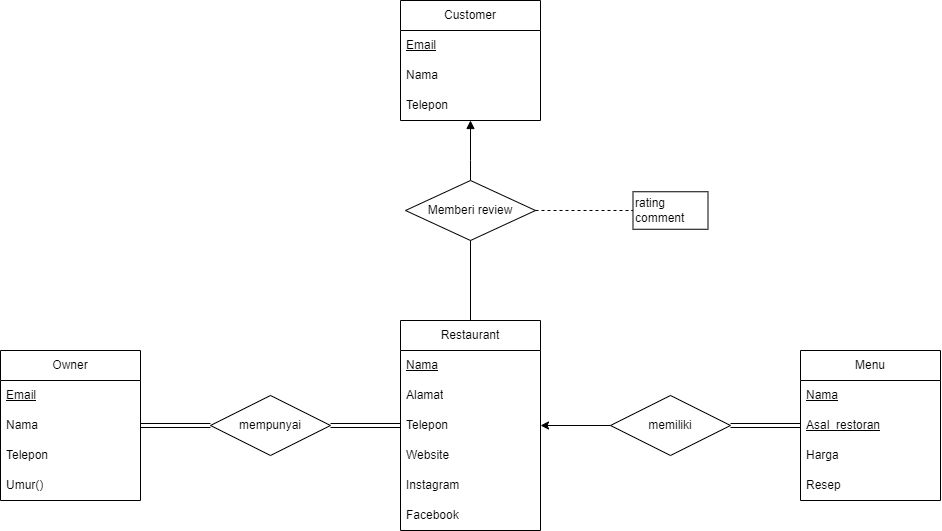

The diagram above was exported from draw.io. Its source (the exported page's mxGraphModel, read from the mxfile embedded in the PNG):
<mxGraphModel dx="4766" dy="1843" grid="1" gridSize="10" guides="1" tooltips="1" connect="1" arrows="1" fold="1" page="1" pageScale="1" pageWidth="850" pageHeight="1100" math="0" shadow="0" extFonts="Permanent Marker^https://fonts.googleapis.com/css?family=Permanent+Marker">
  <root>
    <mxCell id="0" />
    <mxCell id="1" parent="0" />
    <mxCell id="sdSYrvx5MgKbcN4CgQqC-1" value="Owner" style="swimlane;fontStyle=0;childLayout=stackLayout;horizontal=1;startSize=30;horizontalStack=0;resizeParent=1;resizeParentMax=0;resizeLast=0;collapsible=1;marginBottom=0;whiteSpace=wrap;html=1;" vertex="1" parent="1">
      <mxGeometry x="-3080" y="-610" width="140" height="150" as="geometry" />
    </mxCell>
    <mxCell id="sdSYrvx5MgKbcN4CgQqC-3" value="Email" style="text;strokeColor=none;fillColor=none;align=left;verticalAlign=middle;spacingLeft=4;spacingRight=4;overflow=hidden;points=[[0,0.5],[1,0.5]];portConstraint=eastwest;rotatable=0;whiteSpace=wrap;html=1;fontStyle=4" vertex="1" parent="sdSYrvx5MgKbcN4CgQqC-1">
      <mxGeometry y="30" width="140" height="30" as="geometry" />
    </mxCell>
    <mxCell id="sdSYrvx5MgKbcN4CgQqC-2" value="&lt;span&gt;Nama&lt;/span&gt;" style="text;strokeColor=none;fillColor=none;align=left;verticalAlign=middle;spacingLeft=4;spacingRight=4;overflow=hidden;points=[[0,0.5],[1,0.5]];portConstraint=eastwest;rotatable=0;whiteSpace=wrap;html=1;fontStyle=0" vertex="1" parent="sdSYrvx5MgKbcN4CgQqC-1">
      <mxGeometry y="60" width="140" height="30" as="geometry" />
    </mxCell>
    <mxCell id="sdSYrvx5MgKbcN4CgQqC-4" value="Telepon" style="text;strokeColor=none;fillColor=none;align=left;verticalAlign=middle;spacingLeft=4;spacingRight=4;overflow=hidden;points=[[0,0.5],[1,0.5]];portConstraint=eastwest;rotatable=0;whiteSpace=wrap;html=1;" vertex="1" parent="sdSYrvx5MgKbcN4CgQqC-1">
      <mxGeometry y="90" width="140" height="30" as="geometry" />
    </mxCell>
    <mxCell id="sdSYrvx5MgKbcN4CgQqC-5" value="Umur()" style="text;strokeColor=none;fillColor=none;align=left;verticalAlign=middle;spacingLeft=4;spacingRight=4;overflow=hidden;points=[[0,0.5],[1,0.5]];portConstraint=eastwest;rotatable=0;whiteSpace=wrap;html=1;" vertex="1" parent="sdSYrvx5MgKbcN4CgQqC-1">
      <mxGeometry y="120" width="140" height="30" as="geometry" />
    </mxCell>
    <mxCell id="sdSYrvx5MgKbcN4CgQqC-6" value="Restaurant" style="swimlane;fontStyle=0;childLayout=stackLayout;horizontal=1;startSize=30;horizontalStack=0;resizeParent=1;resizeParentMax=0;resizeLast=0;collapsible=1;marginBottom=0;whiteSpace=wrap;html=1;" vertex="1" parent="1">
      <mxGeometry x="-2680" y="-640" width="140" height="210" as="geometry" />
    </mxCell>
    <mxCell id="sdSYrvx5MgKbcN4CgQqC-7" value="&lt;u&gt;Nama&lt;/u&gt;" style="text;strokeColor=none;fillColor=none;align=left;verticalAlign=middle;spacingLeft=4;spacingRight=4;overflow=hidden;points=[[0,0.5],[1,0.5]];portConstraint=eastwest;rotatable=0;whiteSpace=wrap;html=1;" vertex="1" parent="sdSYrvx5MgKbcN4CgQqC-6">
      <mxGeometry y="30" width="140" height="30" as="geometry" />
    </mxCell>
    <mxCell id="sdSYrvx5MgKbcN4CgQqC-8" value="Alamat" style="text;strokeColor=none;fillColor=none;align=left;verticalAlign=middle;spacingLeft=4;spacingRight=4;overflow=hidden;points=[[0,0.5],[1,0.5]];portConstraint=eastwest;rotatable=0;whiteSpace=wrap;html=1;" vertex="1" parent="sdSYrvx5MgKbcN4CgQqC-6">
      <mxGeometry y="60" width="140" height="30" as="geometry" />
    </mxCell>
    <mxCell id="sdSYrvx5MgKbcN4CgQqC-9" value="Telepon" style="text;strokeColor=none;fillColor=none;align=left;verticalAlign=middle;spacingLeft=4;spacingRight=4;overflow=hidden;points=[[0,0.5],[1,0.5]];portConstraint=eastwest;rotatable=0;whiteSpace=wrap;html=1;" vertex="1" parent="sdSYrvx5MgKbcN4CgQqC-6">
      <mxGeometry y="90" width="140" height="30" as="geometry" />
    </mxCell>
    <mxCell id="sdSYrvx5MgKbcN4CgQqC-10" value="Website" style="text;strokeColor=none;fillColor=none;align=left;verticalAlign=middle;spacingLeft=4;spacingRight=4;overflow=hidden;points=[[0,0.5],[1,0.5]];portConstraint=eastwest;rotatable=0;whiteSpace=wrap;html=1;" vertex="1" parent="sdSYrvx5MgKbcN4CgQqC-6">
      <mxGeometry y="120" width="140" height="30" as="geometry" />
    </mxCell>
    <mxCell id="sdSYrvx5MgKbcN4CgQqC-12" value="Instagram" style="text;strokeColor=none;fillColor=none;align=left;verticalAlign=middle;spacingLeft=4;spacingRight=4;overflow=hidden;points=[[0,0.5],[1,0.5]];portConstraint=eastwest;rotatable=0;whiteSpace=wrap;html=1;" vertex="1" parent="sdSYrvx5MgKbcN4CgQqC-6">
      <mxGeometry y="150" width="140" height="30" as="geometry" />
    </mxCell>
    <mxCell id="sdSYrvx5MgKbcN4CgQqC-13" value="Facebook" style="text;strokeColor=none;fillColor=none;align=left;verticalAlign=middle;spacingLeft=4;spacingRight=4;overflow=hidden;points=[[0,0.5],[1,0.5]];portConstraint=eastwest;rotatable=0;whiteSpace=wrap;html=1;" vertex="1" parent="sdSYrvx5MgKbcN4CgQqC-6">
      <mxGeometry y="180" width="140" height="30" as="geometry" />
    </mxCell>
    <mxCell id="sdSYrvx5MgKbcN4CgQqC-14" value="Menu" style="swimlane;fontStyle=0;childLayout=stackLayout;horizontal=1;startSize=30;horizontalStack=0;resizeParent=1;resizeParentMax=0;resizeLast=0;collapsible=1;marginBottom=0;whiteSpace=wrap;html=1;" vertex="1" parent="1">
      <mxGeometry x="-2280" y="-610" width="140" height="150" as="geometry" />
    </mxCell>
    <mxCell id="sdSYrvx5MgKbcN4CgQqC-15" value="&lt;u&gt;Nama&lt;/u&gt;" style="text;strokeColor=none;fillColor=none;align=left;verticalAlign=middle;spacingLeft=4;spacingRight=4;overflow=hidden;points=[[0,0.5],[1,0.5]];portConstraint=eastwest;rotatable=0;whiteSpace=wrap;html=1;" vertex="1" parent="sdSYrvx5MgKbcN4CgQqC-14">
      <mxGeometry y="30" width="140" height="30" as="geometry" />
    </mxCell>
    <mxCell id="sdSYrvx5MgKbcN4CgQqC-47" value="&lt;u&gt;Asal_restoran&lt;/u&gt;" style="text;strokeColor=none;fillColor=none;align=left;verticalAlign=middle;spacingLeft=4;spacingRight=4;overflow=hidden;points=[[0,0.5],[1,0.5]];portConstraint=eastwest;rotatable=0;whiteSpace=wrap;html=1;fontStyle=0" vertex="1" parent="sdSYrvx5MgKbcN4CgQqC-14">
      <mxGeometry y="60" width="140" height="30" as="geometry" />
    </mxCell>
    <mxCell id="sdSYrvx5MgKbcN4CgQqC-16" value="Harga" style="text;strokeColor=none;fillColor=none;align=left;verticalAlign=middle;spacingLeft=4;spacingRight=4;overflow=hidden;points=[[0,0.5],[1,0.5]];portConstraint=eastwest;rotatable=0;whiteSpace=wrap;html=1;fontStyle=0" vertex="1" parent="sdSYrvx5MgKbcN4CgQqC-14">
      <mxGeometry y="90" width="140" height="30" as="geometry" />
    </mxCell>
    <mxCell id="sdSYrvx5MgKbcN4CgQqC-17" value="Resep" style="text;strokeColor=none;fillColor=none;align=left;verticalAlign=middle;spacingLeft=4;spacingRight=4;overflow=hidden;points=[[0,0.5],[1,0.5]];portConstraint=eastwest;rotatable=0;whiteSpace=wrap;html=1;" vertex="1" parent="sdSYrvx5MgKbcN4CgQqC-14">
      <mxGeometry y="120" width="140" height="30" as="geometry" />
    </mxCell>
    <mxCell id="sdSYrvx5MgKbcN4CgQqC-23" value="mempunyai" style="shape=rhombus;perimeter=rhombusPerimeter;whiteSpace=wrap;html=1;align=center;" vertex="1" parent="1">
      <mxGeometry x="-2870" y="-565" width="120" height="60" as="geometry" />
    </mxCell>
    <mxCell id="sdSYrvx5MgKbcN4CgQqC-25" value="memiliki" style="shape=rhombus;perimeter=rhombusPerimeter;whiteSpace=wrap;html=1;align=center;" vertex="1" parent="1">
      <mxGeometry x="-2470" y="-565" width="120" height="60" as="geometry" />
    </mxCell>
    <mxCell id="sdSYrvx5MgKbcN4CgQqC-27" style="rounded=0;orthogonalLoop=1;jettySize=auto;html=1;exitX=1;exitY=0.5;exitDx=0;exitDy=0;endArrow=none;endFill=0;entryX=0;entryY=0.5;entryDx=0;entryDy=0;startArrow=classic;startFill=1;" edge="1" parent="1" source="sdSYrvx5MgKbcN4CgQqC-9" target="sdSYrvx5MgKbcN4CgQqC-25">
      <mxGeometry relative="1" as="geometry">
        <mxPoint x="-2520" y="-535.8" as="sourcePoint" />
        <mxPoint x="-2420" y="-535.8" as="targetPoint" />
      </mxGeometry>
    </mxCell>
    <mxCell id="sdSYrvx5MgKbcN4CgQqC-28" value="Customer" style="swimlane;fontStyle=0;childLayout=stackLayout;horizontal=1;startSize=30;horizontalStack=0;resizeParent=1;resizeParentMax=0;resizeLast=0;collapsible=1;marginBottom=0;whiteSpace=wrap;html=1;" vertex="1" parent="1">
      <mxGeometry x="-2680" y="-960" width="140" height="120" as="geometry" />
    </mxCell>
    <mxCell id="sdSYrvx5MgKbcN4CgQqC-30" value="Email" style="text;strokeColor=none;fillColor=none;align=left;verticalAlign=middle;spacingLeft=4;spacingRight=4;overflow=hidden;points=[[0,0.5],[1,0.5]];portConstraint=eastwest;rotatable=0;whiteSpace=wrap;html=1;fontStyle=4" vertex="1" parent="sdSYrvx5MgKbcN4CgQqC-28">
      <mxGeometry y="30" width="140" height="30" as="geometry" />
    </mxCell>
    <mxCell id="sdSYrvx5MgKbcN4CgQqC-29" value="Nama" style="text;strokeColor=none;fillColor=none;align=left;verticalAlign=middle;spacingLeft=4;spacingRight=4;overflow=hidden;points=[[0,0.5],[1,0.5]];portConstraint=eastwest;rotatable=0;whiteSpace=wrap;html=1;fontStyle=0" vertex="1" parent="sdSYrvx5MgKbcN4CgQqC-28">
      <mxGeometry y="60" width="140" height="30" as="geometry" />
    </mxCell>
    <mxCell id="sdSYrvx5MgKbcN4CgQqC-31" value="Telepon" style="text;strokeColor=none;fillColor=none;align=left;verticalAlign=middle;spacingLeft=4;spacingRight=4;overflow=hidden;points=[[0,0.5],[1,0.5]];portConstraint=eastwest;rotatable=0;whiteSpace=wrap;html=1;" vertex="1" parent="sdSYrvx5MgKbcN4CgQqC-28">
      <mxGeometry y="90" width="140" height="30" as="geometry" />
    </mxCell>
    <mxCell id="sdSYrvx5MgKbcN4CgQqC-33" value="" style="edgeStyle=orthogonalEdgeStyle;rounded=0;orthogonalLoop=1;jettySize=auto;html=1;exitX=0.5;exitY=0;exitDx=0;exitDy=0;endArrow=block;endFill=1;" edge="1" parent="1" source="sdSYrvx5MgKbcN4CgQqC-32" target="sdSYrvx5MgKbcN4CgQqC-31">
      <mxGeometry relative="1" as="geometry">
        <Array as="points">
          <mxPoint x="-2610" y="-800" />
          <mxPoint x="-2610" y="-800" />
        </Array>
      </mxGeometry>
    </mxCell>
    <mxCell id="sdSYrvx5MgKbcN4CgQqC-32" value="Memberi review" style="shape=rhombus;perimeter=rhombusPerimeter;whiteSpace=wrap;html=1;align=center;" vertex="1" parent="1">
      <mxGeometry x="-2675" y="-780" width="130" height="60" as="geometry" />
    </mxCell>
    <mxCell id="sdSYrvx5MgKbcN4CgQqC-34" style="edgeStyle=orthogonalEdgeStyle;rounded=0;orthogonalLoop=1;jettySize=auto;html=1;exitX=1;exitY=0.5;exitDx=0;exitDy=0;dashed=1;endArrow=none;endFill=0;entryX=0;entryY=0.5;entryDx=0;entryDy=0;" edge="1" parent="1" source="sdSYrvx5MgKbcN4CgQqC-32" target="sdSYrvx5MgKbcN4CgQqC-35">
      <mxGeometry relative="1" as="geometry">
        <mxPoint x="-2441" y="-750.3299999999999" as="targetPoint" />
        <mxPoint x="-2490" y="-750.3299999999999" as="sourcePoint" />
      </mxGeometry>
    </mxCell>
    <mxCell id="sdSYrvx5MgKbcN4CgQqC-35" value="rating&lt;div&gt;comment&lt;/div&gt;" style="rounded=0;whiteSpace=wrap;html=1;align=left;" vertex="1" parent="1">
      <mxGeometry x="-2447.5" y="-768.75" width="75" height="37.5" as="geometry" />
    </mxCell>
    <mxCell id="sdSYrvx5MgKbcN4CgQqC-36" style="rounded=0;orthogonalLoop=1;jettySize=auto;html=1;exitX=0.5;exitY=1;exitDx=0;exitDy=0;endArrow=none;endFill=0;entryX=0.5;entryY=0;entryDx=0;entryDy=0;" edge="1" parent="1" source="sdSYrvx5MgKbcN4CgQqC-32" target="sdSYrvx5MgKbcN4CgQqC-6">
      <mxGeometry relative="1" as="geometry">
        <mxPoint x="-2580" y="-700" as="sourcePoint" />
        <mxPoint x="-2500" y="-700" as="targetPoint" />
      </mxGeometry>
    </mxCell>
    <mxCell id="rf52fG2f7ePcqOew3oUh-1" value="" style="edgeStyle=orthogonalEdgeStyle;rounded=0;orthogonalLoop=1;jettySize=auto;html=1;exitX=1;exitY=0.5;exitDx=0;exitDy=0;entryX=0;entryY=0.5;entryDx=0;entryDy=0;startArrow=none;startFill=0;endArrow=none;endFill=0;shape=link;" edge="1" parent="1" source="sdSYrvx5MgKbcN4CgQqC-2" target="sdSYrvx5MgKbcN4CgQqC-23">
      <mxGeometry relative="1" as="geometry">
        <mxPoint x="-2890" y="-262" as="sourcePoint" />
        <mxPoint x="-2890" y="-480" as="targetPoint" />
        <Array as="points" />
      </mxGeometry>
    </mxCell>
    <mxCell id="rf52fG2f7ePcqOew3oUh-2" value="" style="edgeStyle=orthogonalEdgeStyle;rounded=0;orthogonalLoop=1;jettySize=auto;html=1;exitX=1;exitY=0.5;exitDx=0;exitDy=0;entryX=0;entryY=0.5;entryDx=0;entryDy=0;startArrow=none;startFill=0;endArrow=none;endFill=0;shape=link;" edge="1" parent="1" source="sdSYrvx5MgKbcN4CgQqC-23" target="sdSYrvx5MgKbcN4CgQqC-9">
      <mxGeometry relative="1" as="geometry">
        <mxPoint x="-2930" y="-525" as="sourcePoint" />
        <mxPoint x="-2860" y="-525" as="targetPoint" />
        <Array as="points" />
      </mxGeometry>
    </mxCell>
    <mxCell id="rf52fG2f7ePcqOew3oUh-3" value="" style="edgeStyle=orthogonalEdgeStyle;rounded=0;orthogonalLoop=1;jettySize=auto;html=1;startArrow=none;startFill=0;endArrow=none;endFill=0;shape=link;entryX=0;entryY=0.5;entryDx=0;entryDy=0;exitX=1;exitY=0.5;exitDx=0;exitDy=0;" edge="1" parent="1" source="sdSYrvx5MgKbcN4CgQqC-25" target="sdSYrvx5MgKbcN4CgQqC-47">
      <mxGeometry relative="1" as="geometry">
        <mxPoint x="-2300" y="-420" as="sourcePoint" />
        <mxPoint x="-2320" y="-420" as="targetPoint" />
        <Array as="points" />
      </mxGeometry>
    </mxCell>
  </root>
</mxGraphModel>